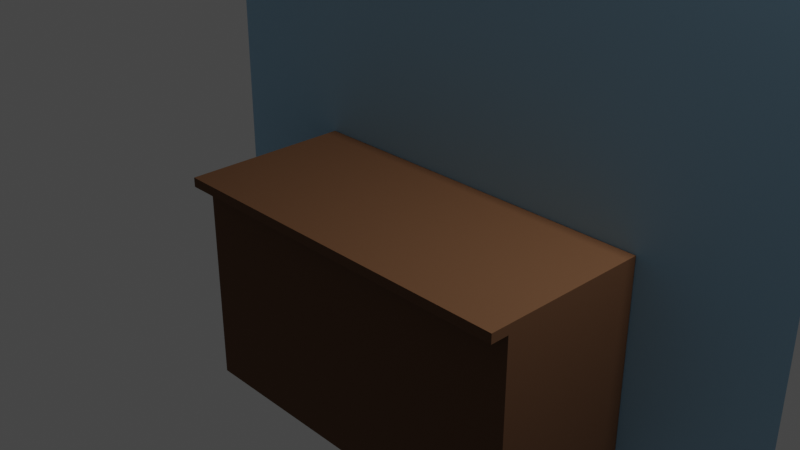 # Source: env.blend  (saved by Blender 2.93.21; exported with 4.5.12 LTS)
import bpy
from mathutils import Matrix  # noqa: F401  (used for matrix-valued properties, if any)

bpy.ops.wm.read_factory_settings(use_empty=True)
scene = bpy.context.scene
scene.name = 'Scene'

# ---- collections
col_collection = bpy.data.collections.new('Collection'); scene.collection.children.link(col_collection)

# ---- materials (node trees are filled in below, after node groups)
mat_material_001 = bpy.data.materials.new('Material.001')
mat_material_001.use_transparent_shadow = False
mat_wall = bpy.data.materials.new('Wall')
mat_wall.alpha_threshold = 0.0
mat_wall.use_transparent_shadow = False
mat_wall.line_color = (0.0, 0.0, 0.0, 1.0)

# ---- material node trees
mat_material_001.use_nodes = True; mat_material_001.node_tree.nodes.clear()
_N = mat_material_001.node_tree.nodes; _L = mat_material_001.node_tree.links
n0 = _N.new('ShaderNodeBsdfPrincipled'); n0.name = 'Principled BSDF'; n0.location = (10, 300)
n0.distribution = 'GGX'
n0.subsurface_method = 'BURLEY'
n0.inputs[0].default_value = (0.1376, 0.05991, 0.02299, 1.0)
n0.inputs[2].default_value = 0.875
n0.inputs[3].default_value = 1.45
n0.inputs[27].default_value = (0.0, 0.0, 0.0, 1.0)
n0.inputs[28].default_value = 1.0
n1 = _N.new('ShaderNodeOutputMaterial'); n1.name = 'Material Output'; n1.location = (300, 300)
_L.new(n0.outputs[0], n1.inputs[0])
n1.is_active_output = True
mat_wall.use_nodes = True; mat_wall.node_tree.nodes.clear()
_N = mat_wall.node_tree.nodes; _L = mat_wall.node_tree.links
n0 = _N.new('ShaderNodeOutputMaterial'); n0.name = 'Material Output'; n0.location = (300, 300)
n1 = _N.new('ShaderNodeBsdfPrincipled'); n1.name = 'Principled BSDF'; n1.location = (10, 300)
n1.distribution = 'GGX'
n1.subsurface_method = 'BURLEY'
n1.inputs[0].default_value = (0.355, 0.6031, 0.8, 1.0)
n1.inputs[2].default_value = 0.5838
n1.inputs[3].default_value = 1.45
n1.inputs[27].default_value = (0.0, 0.0, 0.0, 1.0)
n1.inputs[28].default_value = 1.0
_L.new(n1.outputs[0], n0.inputs[0])
n0.is_active_output = True

# ---- world
world_world = bpy.data.worlds.new('World'); scene.world = world_world
world_world.use_nodes = True; world_world.node_tree.nodes.clear()
_N = world_world.node_tree.nodes; _L = world_world.node_tree.links
n0 = _N.new('ShaderNodeOutputWorld'); n0.name = 'World Output'; n0.location = (300, 300)
n1 = _N.new('ShaderNodeBackground'); n1.name = 'Background'; n1.location = (10, 300)
n1.inputs[0].default_value = (0.05088, 0.05088, 0.05088, 1.0)
_L.new(n1.outputs[0], n0.inputs[0])
n0.is_active_output = True
world_world.color = (0.05088, 0.05088, 0.05088)
world_world.use_sun_shadow = False
world_world.sun_shadow_jitter_overblur = 0.0

# ---- cameras
cam_camera = bpy.data.cameras.new('Camera')
cam_camera.clip_end = 100.0
cam_camera.ortho_scale = 7.314

# ---- lights
light_light = bpy.data.lights.new('Light', 'POINT')
light_light.transmission_factor = 0.0
light_light.energy = 1000.0
light_light.shadow_soft_size = 0.1
light_light.shadow_maximum_resolution = 0.006
light_light.use_absolute_resolution = True

# ---- meshes
me_cube = bpy.data.meshes.new('Cube')
me_cube.from_pydata([(2.179, 1.0, 0.05489), (2.179, 1.0, -0.05489), (2.179, -1.0, 0.05489), (2.179, -1.0, -0.05489), (-2.179, 1.0, 0.05489), (-2.179, 1.0, -0.05489), (-2.179, -1.0, 0.05489), (-2.179, -1.0, -0.05489), (-2.179, -0.7844, -0.05489), (2.179, -0.7844, 0.05489), (-2.179, -0.7844, 0.05489), (2.179, -0.7844, -0.05489), (2.179, 1.0, -2.538), (-2.179, 1.0, -2.538), (2.179, -0.7844, -2.538), (-2.179, -0.7844, -2.538)], [], [(9, 10, 6, 2), (3, 2, 6, 7), (8, 10, 4, 5), (8, 11, 3, 7), (11, 9, 2, 3), (5, 4, 0, 1), (1, 0, 9, 11), (1, 11, 14, 12), (7, 6, 10, 8), (0, 4, 10, 9), (13, 12, 14, 15), (5, 1, 12, 13), (8, 5, 13, 15), (11, 8, 15, 14)])
_uv = me_cube.uv_layers.new(name='UVMap')
_uv.uv.foreach_set('vector', [0.625, 0.723, 0.875, 0.723, 0.875, 0.75, 0.625, 0.75, 0.375, 0.75, 0.625, 0.75, 0.625, 1.0, 0.375, 1.0, 0.375, 0.02695, 0.625, 0.02695, 0.625, 0.25, 0.375, 0.25, 0.125, 0.723, 0.375, 0.723, 0.375, 0.75, 0.125, 0.75, 0.375, 0.723, 0.625, 0.723, 0.625, 0.75, 0.375, 0.75, 0.375, 0.25, 0.625, 0.25, 0.625, 0.5, 0.375, 0.5, 0.375, 0.5, 0.625, 0.5, 0.625, 0.723, 0.375, 0.723, 0.375, 0.5, 0.375, 0.723, 0.375, 0.723, 0.375, 0.5, 0.375, 0.0, 0.625, 0.0, 0.625, 0.02695, 0.375, 0.02695, 0.625, 0.5, 0.875, 0.5, 0.875, 0.723, 0.625, 0.723, 0.125, 0.5, 0.375, 0.5, 0.375, 0.723, 0.125, 0.723, 0.375, 0.25, 0.375, 0.5, 0.375, 0.5, 0.375, 0.25, 0.375, 0.02695, 0.375, 0.25, 0.375, 0.25, 0.375, 0.02695, 0.375, 0.723, 0.125, 0.723, 0.125, 0.723, 0.375, 0.723])
me_cube.materials.append(mat_material_001)
me_cube.use_remesh_preserve_volume = False
me_cube.use_remesh_preserve_attributes = False
me_cube.use_mirror_vertex_groups = False
me_cube.update()
me_plane = bpy.data.meshes.new('Plane')
me_plane.from_pydata([(-3.838, -2.547, 0.0), (3.838, -2.547, 0.0), (-3.838, 3.631, -4.738e-08), (3.838, 3.631, -4.738e-08)], [], [(0, 1, 3, 2)])
_uv = me_plane.uv_layers.new(name='UVMap')
_uv.uv.foreach_set('vector', [0.0, 0.0, 1.0, 0.0, 1.0, 1.0, 0.0, 1.0])
me_plane.materials.append(mat_wall)
me_plane.use_remesh_fix_poles = True
me_plane.use_remesh_preserve_attributes = False
me_plane.update()

# ---- objects
ob_cube = bpy.data.objects.new('Cube', me_cube)
ob_light = bpy.data.objects.new('Light', light_light)
ob_camera = bpy.data.objects.new('Camera', cam_camera)
ob_plane = bpy.data.objects.new('Plane', me_plane)

# ---- transforms, parenting, visibility, modifiers, constraints
ob_cube.location = (0.0, 0.0, 0.0)
ob_cube.lock_rotations_4d = False
ob_cube.empty_display_type = 'ARROWS'
ob_cube.lineart.crease_threshold = 0.0
ob_light.location = (4.076, 1.005, 5.904)
ob_light.rotation_euler = (0.6503, 0.05522, 1.866)
ob_light.lock_rotations_4d = False
ob_light.empty_display_type = 'ARROWS'
ob_light.color = (0.0, 0.0, 0.0, 0.0)
ob_light.lineart.crease_threshold = 0.0
ob_camera.location = (7.359, -6.926, 4.958)
ob_camera.rotation_euler = (1.109, 0.0, 0.8149)
ob_camera.lock_rotations_4d = False
ob_camera.empty_display_type = 'ARROWS'
ob_camera.color = (0.0, 0.0, 0.0, 0.0)
ob_camera.display_type = 'WIRE'
ob_camera.lineart.crease_threshold = 0.0
ob_plane.location = (0.0, 1.007, 0.0)
ob_plane.rotation_euler = (1.571, -0.0, 0.0)

# ---- collection membership
col_collection.objects.link(ob_cube)
col_collection.objects.link(ob_light)
col_collection.objects.link(ob_camera)
col_collection.objects.link(ob_plane)

# ---- scene / render settings (as saved in the file)
scene.camera = ob_camera
scene.frame_start = 1; scene.frame_end = 250; scene.frame_set(1)
scene.render.engine = 'BLENDER_EEVEE_NEXT'
scene.cycles.use_denoising = False
scene.cycles.samples = 128
scene.cycles.sampling_pattern = 'TABULATED_SOBOL'
scene.cycles.use_adaptive_sampling = False
scene.cycles.use_light_tree = False
scene.view_settings.view_transform = 'Filmic'
bpy.context.view_layer.update()
